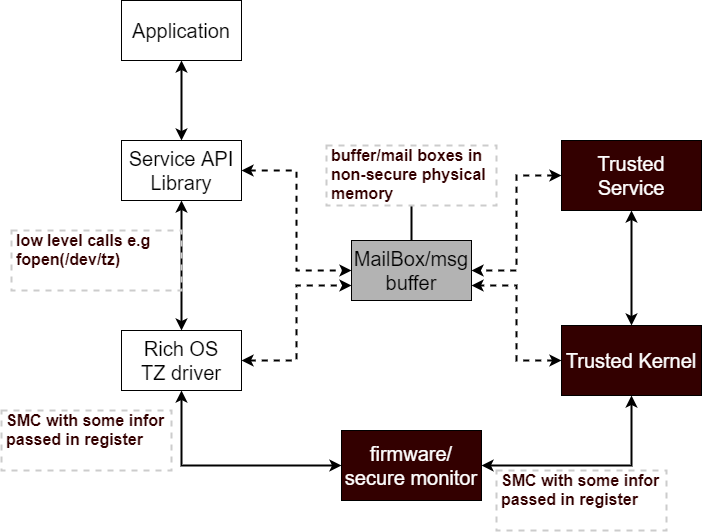

The diagram above was exported from draw.io. Its source (the exported page's mxGraphModel, read from the mxfile embedded in the PNG):
<mxGraphModel dx="1422" dy="705" grid="1" gridSize="10" guides="1" tooltips="1" connect="1" arrows="1" fold="1" page="1" pageScale="1" pageWidth="850" pageHeight="1100" math="0" shadow="0">
  <root>
    <mxCell id="0" />
    <mxCell id="1" parent="0" />
    <mxCell id="RIFDRjnbGfBcJp4U3b1C-8" value="" style="edgeStyle=orthogonalEdgeStyle;rounded=0;orthogonalLoop=1;jettySize=auto;html=1;fontSize=20;strokeWidth=2;startArrow=classic;startFill=1;" edge="1" parent="1" source="RIFDRjnbGfBcJp4U3b1C-1" target="RIFDRjnbGfBcJp4U3b1C-2">
      <mxGeometry relative="1" as="geometry" />
    </mxCell>
    <mxCell id="RIFDRjnbGfBcJp4U3b1C-1" value="Application" style="rounded=0;whiteSpace=wrap;html=1;fontSize=20;" vertex="1" parent="1">
      <mxGeometry x="160" y="100" width="120" height="60" as="geometry" />
    </mxCell>
    <mxCell id="RIFDRjnbGfBcJp4U3b1C-9" style="edgeStyle=orthogonalEdgeStyle;rounded=0;orthogonalLoop=1;jettySize=auto;html=1;fontSize=20;strokeWidth=2;startArrow=classic;startFill=1;" edge="1" parent="1" source="RIFDRjnbGfBcJp4U3b1C-2" target="RIFDRjnbGfBcJp4U3b1C-3">
      <mxGeometry relative="1" as="geometry" />
    </mxCell>
    <mxCell id="RIFDRjnbGfBcJp4U3b1C-13" style="edgeStyle=orthogonalEdgeStyle;rounded=0;orthogonalLoop=1;jettySize=auto;html=1;entryX=0;entryY=0.5;entryDx=0;entryDy=0;fontSize=20;strokeWidth=2;startArrow=classic;startFill=1;dashed=1;" edge="1" parent="1" source="RIFDRjnbGfBcJp4U3b1C-2" target="RIFDRjnbGfBcJp4U3b1C-4">
      <mxGeometry relative="1" as="geometry" />
    </mxCell>
    <mxCell id="RIFDRjnbGfBcJp4U3b1C-2" value="Service API&lt;br&gt;Library" style="rounded=0;whiteSpace=wrap;html=1;fontSize=20;" vertex="1" parent="1">
      <mxGeometry x="160" y="240" width="120" height="60" as="geometry" />
    </mxCell>
    <mxCell id="RIFDRjnbGfBcJp4U3b1C-10" style="edgeStyle=orthogonalEdgeStyle;rounded=0;orthogonalLoop=1;jettySize=auto;html=1;entryX=0;entryY=0.5;entryDx=0;entryDy=0;fontSize=20;strokeWidth=2;startArrow=classic;startFill=1;" edge="1" parent="1" source="RIFDRjnbGfBcJp4U3b1C-3" target="RIFDRjnbGfBcJp4U3b1C-5">
      <mxGeometry relative="1" as="geometry">
        <Array as="points">
          <mxPoint x="220" y="565" />
        </Array>
      </mxGeometry>
    </mxCell>
    <mxCell id="RIFDRjnbGfBcJp4U3b1C-15" style="edgeStyle=orthogonalEdgeStyle;rounded=0;orthogonalLoop=1;jettySize=auto;html=1;entryX=0;entryY=0.75;entryDx=0;entryDy=0;fontSize=20;strokeWidth=2;startArrow=classic;startFill=1;dashed=1;" edge="1" parent="1" source="RIFDRjnbGfBcJp4U3b1C-3" target="RIFDRjnbGfBcJp4U3b1C-4">
      <mxGeometry relative="1" as="geometry" />
    </mxCell>
    <mxCell id="RIFDRjnbGfBcJp4U3b1C-3" value="Rich OS&lt;br&gt;TZ driver" style="rounded=0;whiteSpace=wrap;html=1;fontSize=20;" vertex="1" parent="1">
      <mxGeometry x="160" y="430" width="120" height="60" as="geometry" />
    </mxCell>
    <mxCell id="RIFDRjnbGfBcJp4U3b1C-4" value="MailBox/msg buffer" style="rounded=0;whiteSpace=wrap;html=1;fontSize=20;fillColor=#B3B3B3;" vertex="1" parent="1">
      <mxGeometry x="390" y="340" width="120" height="60" as="geometry" />
    </mxCell>
    <mxCell id="RIFDRjnbGfBcJp4U3b1C-11" style="edgeStyle=orthogonalEdgeStyle;rounded=0;orthogonalLoop=1;jettySize=auto;html=1;entryX=0.5;entryY=1;entryDx=0;entryDy=0;fontSize=20;strokeWidth=2;startArrow=classic;startFill=1;" edge="1" parent="1" source="RIFDRjnbGfBcJp4U3b1C-5" target="RIFDRjnbGfBcJp4U3b1C-6">
      <mxGeometry relative="1" as="geometry" />
    </mxCell>
    <mxCell id="RIFDRjnbGfBcJp4U3b1C-5" value="firmware/&lt;br&gt;secure monitor" style="rounded=0;whiteSpace=wrap;html=1;fontSize=20;fillColor=#330000;fontColor=#FFFFFF;" vertex="1" parent="1">
      <mxGeometry x="380" y="530" width="140" height="70" as="geometry" />
    </mxCell>
    <mxCell id="RIFDRjnbGfBcJp4U3b1C-12" style="edgeStyle=orthogonalEdgeStyle;rounded=0;orthogonalLoop=1;jettySize=auto;html=1;entryX=0.5;entryY=1;entryDx=0;entryDy=0;fontSize=20;strokeWidth=2;startArrow=classic;startFill=1;" edge="1" parent="1" source="RIFDRjnbGfBcJp4U3b1C-6" target="RIFDRjnbGfBcJp4U3b1C-7">
      <mxGeometry relative="1" as="geometry" />
    </mxCell>
    <mxCell id="RIFDRjnbGfBcJp4U3b1C-16" style="edgeStyle=orthogonalEdgeStyle;rounded=0;orthogonalLoop=1;jettySize=auto;html=1;entryX=1;entryY=0.75;entryDx=0;entryDy=0;fontSize=20;strokeWidth=2;startArrow=classic;startFill=1;dashed=1;" edge="1" parent="1" source="RIFDRjnbGfBcJp4U3b1C-6" target="RIFDRjnbGfBcJp4U3b1C-4">
      <mxGeometry relative="1" as="geometry" />
    </mxCell>
    <mxCell id="RIFDRjnbGfBcJp4U3b1C-6" value="Trusted Kernel" style="rounded=0;whiteSpace=wrap;html=1;fontSize=20;fillColor=#330000;fontColor=#FFFFFF;" vertex="1" parent="1">
      <mxGeometry x="600" y="425" width="140" height="70" as="geometry" />
    </mxCell>
    <mxCell id="RIFDRjnbGfBcJp4U3b1C-14" style="edgeStyle=orthogonalEdgeStyle;rounded=0;orthogonalLoop=1;jettySize=auto;html=1;entryX=1;entryY=0.5;entryDx=0;entryDy=0;fontSize=20;strokeWidth=2;startArrow=classic;startFill=1;dashed=1;" edge="1" parent="1" source="RIFDRjnbGfBcJp4U3b1C-7" target="RIFDRjnbGfBcJp4U3b1C-4">
      <mxGeometry relative="1" as="geometry" />
    </mxCell>
    <mxCell id="RIFDRjnbGfBcJp4U3b1C-7" value="Trusted Service" style="rounded=0;whiteSpace=wrap;html=1;fontSize=20;fillColor=#330000;fontColor=#FFFFFF;" vertex="1" parent="1">
      <mxGeometry x="600" y="240" width="140" height="70" as="geometry" />
    </mxCell>
    <mxCell id="RIFDRjnbGfBcJp4U3b1C-21" style="edgeStyle=none;rounded=0;orthogonalLoop=1;jettySize=auto;html=1;exitX=0.5;exitY=1;exitDx=0;exitDy=0;fontSize=16;fontColor=#330000;startArrow=none;startFill=0;strokeWidth=2;endArrow=none;endFill=0;" edge="1" parent="1" source="RIFDRjnbGfBcJp4U3b1C-20">
      <mxGeometry relative="1" as="geometry">
        <mxPoint x="450" y="340" as="targetPoint" />
      </mxGeometry>
    </mxCell>
    <mxCell id="RIFDRjnbGfBcJp4U3b1C-20" value="&lt;h1 style=&quot;font-size: 16px;&quot;&gt;buffer/mail boxes in non-secure physical memory&lt;/h1&gt;" style="text;html=1;strokeColor=#CCCCCC;fillColor=none;spacing=5;spacingTop=-20;whiteSpace=wrap;overflow=hidden;rounded=0;fontSize=16;fontColor=#330000;dashed=1;strokeWidth=2;" vertex="1" parent="1">
      <mxGeometry x="365" y="245" width="170" height="60" as="geometry" />
    </mxCell>
    <mxCell id="RIFDRjnbGfBcJp4U3b1C-22" value="&lt;h1 style=&quot;font-size: 16px&quot;&gt;SMC with some infor passed in register&lt;/h1&gt;" style="text;html=1;strokeColor=#CCCCCC;fillColor=none;spacing=5;spacingTop=-20;whiteSpace=wrap;overflow=hidden;rounded=0;fontSize=16;fontColor=#330000;dashed=1;strokeWidth=2;" vertex="1" parent="1">
      <mxGeometry x="535" y="570" width="170" height="60" as="geometry" />
    </mxCell>
    <mxCell id="RIFDRjnbGfBcJp4U3b1C-23" value="&lt;h1 style=&quot;font-size: 16px&quot;&gt;SMC with some infor passed in register&lt;/h1&gt;" style="text;html=1;strokeColor=#CCCCCC;fillColor=none;spacing=5;spacingTop=-20;whiteSpace=wrap;overflow=hidden;rounded=0;fontSize=16;fontColor=#330000;dashed=1;strokeWidth=2;" vertex="1" parent="1">
      <mxGeometry x="40" y="510" width="170" height="60" as="geometry" />
    </mxCell>
    <mxCell id="RIFDRjnbGfBcJp4U3b1C-24" value="&lt;h1 style=&quot;font-size: 16px&quot;&gt;low level calls e.g fopen(/dev/tz)&lt;/h1&gt;" style="text;html=1;strokeColor=#CCCCCC;fillColor=none;spacing=5;spacingTop=-20;whiteSpace=wrap;overflow=hidden;rounded=0;fontSize=16;fontColor=#330000;dashed=1;strokeWidth=2;" vertex="1" parent="1">
      <mxGeometry x="50" y="330" width="170" height="60" as="geometry" />
    </mxCell>
  </root>
</mxGraphModel>